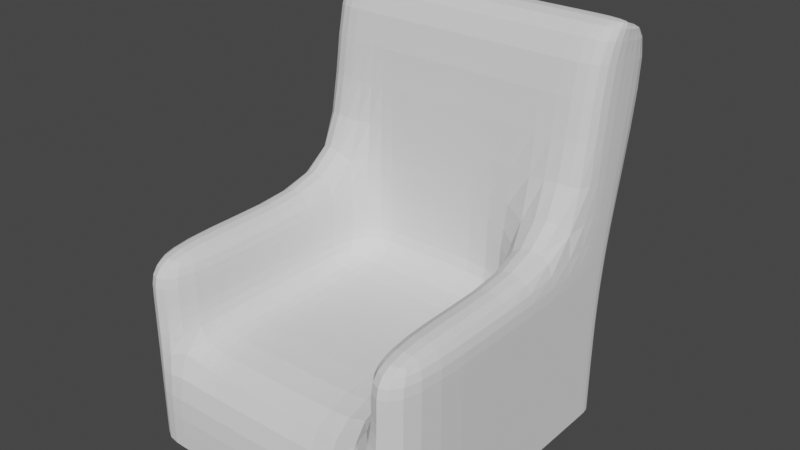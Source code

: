 # Source: couch.blend  (saved by Blender 2.93.21; exported with 4.5.12 LTS)
import bpy
from mathutils import Matrix  # noqa: F401  (used for matrix-valued properties, if any)

bpy.ops.wm.read_factory_settings(use_empty=True)
scene = bpy.context.scene
scene.name = 'Scene'

# ---- collections
col_collection = bpy.data.collections.new('Collection'); scene.collection.children.link(col_collection)

# ---- world
world_world = bpy.data.worlds.new('World'); scene.world = world_world
world_world.use_nodes = True; world_world.node_tree.nodes.clear()
_N = world_world.node_tree.nodes; _L = world_world.node_tree.links
n0 = _N.new('ShaderNodeOutputWorld'); n0.name = 'World Output'; n0.location = (300, 300)
n1 = _N.new('ShaderNodeBackground'); n1.name = 'Background'; n1.location = (10, 300)
n1.inputs[0].default_value = (0.05088, 0.05088, 0.05088, 1.0)
_L.new(n1.outputs[0], n0.inputs[0])
n0.is_active_output = True
world_world.color = (0.05088, 0.05088, 0.05088)
world_world.use_sun_shadow = False
world_world.sun_shadow_jitter_overblur = 0.0

# ---- meshes
me_plane = bpy.data.meshes.new('Plane')
me_plane.from_pydata([(-1.0, -1.0, 0.0), (1.0, -1.0, 0.0), (-1.0, 1.0, 0.0), (1.0, 1.0, 0.0), (-1.0, -1.0, 0.0), (1.0, -1.0, 0.0), (-1.0, 1.0, 0.0), (1.0, 1.0, 0.0), (-1.0, -1.0, 0.0), (1.0, -1.0, 0.0), (-1.0, 1.0, 0.0), (1.0, 1.0, 0.0), (-1.0, -1.0, 0.6922), (1.0, -1.0, 0.6922), (-1.0, 1.007, 0.6955), (1.0, 1.007, 0.6955), (-1.0, 0.68, 0.0), (1.0, 0.68, 0.0), (-1.0, 0.68, 0.0), (1.0, 0.68, 0.0), (-1.0, 0.68, 0.0), (1.0, 0.68, 0.0), (-1.0, 0.68, 0.6922), (1.0, 0.68, 0.6922), (-0.7061, -1.0, 0.0), (0.6954, -1.0, 0.0), (0.6954, 1.0, 0.0), (-0.7061, 1.0, 0.0), (-0.7061, -1.0, 0.0), (0.6954, -1.0, 0.0), (0.6954, 1.0, 0.0), (-0.7061, 1.0, 0.0), (-0.7061, -1.0, 0.0), (0.6954, -1.0, 0.0), (0.6954, 1.0, 0.0), (-0.7061, 1.0, 0.0), (-0.7061, -1.0, 0.6922), (0.6954, -1.0, 0.6922), (0.6954, 1.007, 0.6955), (-0.7061, 1.007, 0.6955), (0.6954, 0.68, 0.6922), (-0.7061, 0.68, 0.6922), (-0.7061, 0.68, 0.0), (0.6954, 0.68, 0.0), (-1.0, 0.68, 1.267), (-1.0, -1.0, 1.267), (0.6954, -1.0, 1.267), (1.0, -1.0, 1.267), (1.0, 0.68, 1.267), (1.0, 1.095, 1.27), (-0.7061, 1.095, 1.27), (-1.0, 1.095, 1.27), (-0.7061, 0.68, 1.267), (-0.7061, -1.0, 1.267), (0.6954, 1.095, 1.27), (0.6954, 0.68, 1.267), (1.0, 0.68, 2.581), (1.0, 1.443, 2.48), (-0.7061, 1.443, 2.48), (-1.0, 1.443, 2.48), (-1.0, 0.68, 2.581), (-0.7061, 0.68, 2.581), (0.6954, 1.443, 2.48), (0.6954, 0.68, 2.581), (1.049, 1.043, 2.576), (0.9659, 1.047, 2.499), (-0.7402, 1.047, 2.499), (-1.034, 1.047, 2.499), (-0.9508, 1.043, 2.576), (-0.6569, 1.043, 2.576), (0.6613, 1.047, 2.499), (0.7447, 1.043, 2.576), (-0.005342, -1.0, 0.0), (-0.005342, 1.0, 0.0), (-0.005342, -1.0, 0.0), (-0.005342, 1.0, 0.0), (-0.005342, -1.0, 0.0), (-0.005342, 1.0, 0.0), (-0.005342, -1.0, 0.6922), (-0.005342, 1.007, 0.6955), (-0.005342, 0.68, 0.6922), (-0.005342, 0.68, 0.0), (-0.005342, 1.095, 1.27), (-0.005342, 0.68, 1.267), (-0.005342, 1.443, 2.48), (-0.005342, 0.68, 2.581), (-0.03942, 1.047, 2.499), (0.0439, 1.043, 2.576), (1.0, 0.84, 0.0), (1.0, 0.84, 0.0), (1.0, 0.84, 0.0), (1.0, 0.8433, 0.6938), (-1.0, 0.84, 0.0), (-1.0, 0.84, 0.0), (-1.0, 0.84, 0.0), (-1.0, 0.8433, 0.6938), (-0.7061, 0.84, 0.0), (0.6954, 0.84, 0.0), (1.0, 0.8875, 1.269), (-1.0, 0.8875, 1.269), (1.0, 1.061, 2.53), (-1.0, 1.061, 2.53), (1.0, 1.061, 2.53), (-1.0, 1.061, 2.53), (-0.7061, 1.061, 2.53), (0.6954, 1.061, 2.53), (-0.005342, 1.061, 2.53), (-0.005342, 0.84, 0.0), (-0.7061, 1.054, 1.001), (-1.0, 1.054, 1.001), (0.6954, 0.68, 0.9982), (0.6954, -1.0, 0.9982), (-1.0, -1.0, 0.9982), (-1.0, 0.68, 0.9982), (-0.7061, 0.68, 0.9982), (0.6954, 1.054, 1.001), (1.0, 1.054, 1.001), (1.0, -1.0, 0.9982), (1.0, 0.68, 0.9982), (-0.7061, -1.0, 0.9982), (-0.005342, 1.054, 1.001), (-0.005342, 0.68, 0.9982), (1.0, 0.8668, 0.9998), (-1.0, 0.8668, 0.9998), (-1.0, -0.2923, 0.0), (-1.0, -0.2923, 0.0), (-1.0, -0.2923, 0.0), (-1.0, -0.2923, 0.6922), (1.0, -0.2923, 0.0), (1.0, -0.2923, 0.0), (1.0, -0.2923, 0.0), (1.0, -0.2923, 0.6922), (-0.7061, -0.2923, 0.0), (0.6954, -0.2923, 0.0), (-0.7061, -0.2923, 0.6922), (0.6954, -0.2923, 0.6922), (-1.0, -0.2923, 1.267), (1.0, -0.2923, 1.267), (-0.7061, -0.2923, 1.267), (0.6954, -0.2923, 1.267), (-0.005342, -0.2923, 0.6922), (-0.005342, -0.2923, 0.0), (-0.7061, -0.2923, 0.9982), (1.0, -0.2923, 0.9982), (0.6954, -0.2923, 0.9982), (-1.0, -0.2923, 0.9982), (-0.3557, 1.0, 0.0), (-0.3557, 1.0, 0.0), (-0.3557, 1.0, 0.0), (-0.3557, 1.007, 0.6955), (-0.3557, 0.68, 0.6922), (-0.3557, 1.095, 1.27), (-0.3557, 0.68, 1.267), (-0.3557, 1.443, 2.48), (-0.3557, 0.68, 2.581), (-0.3898, 1.047, 2.499), (-0.3065, 1.043, 2.576), (-0.3557, -1.0, 0.0), (-0.3557, -1.0, 0.0), (-0.3557, -1.0, 0.0), (-0.3557, -1.0, 0.6922), (-0.3557, 0.68, 0.0), (-0.3557, 0.84, 0.0), (-0.3557, 1.061, 2.53), (-0.3557, 0.68, 0.9982), (-0.3557, 1.054, 1.001), (-0.3557, -0.2923, 0.0), (-0.3557, -0.2923, 0.6922)], [], [(97, 26, 3, 88), (31, 6, 10, 35), (124, 0, 4, 125), (27, 2, 6, 31), (25, 1, 5, 29), (88, 3, 7, 89), (90, 11, 15, 91), (29, 5, 9, 33), (89, 7, 11, 90), (125, 4, 8, 126), (123, 113, 44, 99), (126, 8, 12, 127), (35, 10, 14, 39), (33, 9, 13, 37), (94, 20, 22, 95), (121, 110, 55, 83), (93, 18, 20, 94), (129, 19, 21, 130), (130, 21, 23, 131), (128, 17, 19, 129), (92, 16, 18, 93), (133, 43, 17, 128), (124, 16, 42, 132), (141, 81, 43, 133), (145, 112, 45, 136), (140, 135, 40, 80), (8, 32, 36, 12), (76, 33, 37, 78), (11, 34, 38, 15), (148, 35, 39, 149), (108, 109, 51, 50), (144, 111, 46, 139), (4, 28, 32, 8), (74, 29, 33, 76), (0, 24, 28, 4), (72, 25, 29, 74), (3, 26, 30, 7), (146, 27, 31, 147), (7, 30, 34, 11), (147, 31, 35, 148), (92, 2, 27, 96), (107, 73, 26, 97), (44, 52, 61, 60), (139, 137, 48, 55), (136, 138, 52, 44), (49, 54, 62, 57), (55, 48, 56, 63), (116, 115, 54, 49), (111, 117, 47, 46), (143, 118, 48, 137), (165, 108, 50, 151), (142, 114, 52, 138), (112, 119, 53, 45), (122, 116, 49, 98), (101, 60, 68, 103), (57, 62, 70, 65), (63, 56, 64, 71), (99, 44, 60, 101), (98, 49, 57, 100), (83, 55, 63, 85), (151, 50, 58, 153), (50, 51, 59, 58), (105, 102, 65, 70), (103, 104, 66, 67), (106, 105, 70, 86), (100, 57, 65, 102), (85, 63, 71, 87), (153, 58, 66, 155), (60, 61, 69, 68), (58, 59, 67, 66), (62, 84, 86, 70), (154, 85, 87, 156), (163, 106, 86, 155), (54, 82, 84, 62), (152, 83, 85, 154), (115, 120, 82, 54), (162, 146, 73, 107), (30, 75, 77, 34), (26, 73, 75, 30), (157, 72, 74, 158), (158, 74, 76, 159), (34, 77, 79, 38), (159, 76, 78, 160), (167, 140, 80, 150), (166, 161, 81, 141), (164, 121, 83, 152), (161, 162, 107, 81), (156, 87, 106, 163), (56, 100, 102, 64), (87, 71, 105, 106), (68, 69, 104, 103), (71, 64, 102, 105), (48, 98, 100, 56), (51, 99, 101, 59), (59, 101, 103, 67), (118, 122, 98, 48), (81, 107, 97, 43), (16, 92, 96, 42), (2, 92, 93, 6), (6, 93, 94, 10), (10, 94, 95, 14), (109, 123, 99, 51), (19, 89, 90, 21), (21, 90, 91, 23), (17, 88, 89, 19), (43, 97, 88, 17), (14, 95, 123, 109), (23, 91, 122, 118), (150, 80, 121, 164), (38, 79, 120, 115), (91, 15, 116, 122), (12, 36, 119, 112), (134, 41, 114, 142), (149, 39, 108, 165), (131, 23, 118, 143), (37, 13, 117, 111), (15, 38, 115, 116), (135, 37, 111, 144), (39, 14, 109, 108), (127, 12, 112, 145), (80, 40, 110, 121), (95, 22, 113, 123), (22, 127, 145, 113), (40, 135, 144, 110), (13, 131, 143, 117), (36, 134, 142, 119), (157, 166, 141, 72), (160, 78, 140, 167), (119, 142, 138, 53), (117, 143, 137, 47), (45, 53, 138, 136), (46, 47, 137, 139), (110, 144, 139, 55), (78, 37, 135, 140), (113, 145, 136, 44), (72, 141, 133, 25), (0, 124, 132, 24), (25, 133, 128, 1), (1, 128, 129, 5), (9, 130, 131, 13), (5, 129, 130, 9), (20, 126, 127, 22), (18, 125, 126, 20), (16, 124, 125, 18), (36, 160, 167, 134), (24, 132, 166, 157), (79, 149, 165, 120), (41, 150, 164, 114), (69, 156, 163, 104), (42, 96, 162, 161), (114, 164, 152, 52), (132, 42, 161, 166), (134, 167, 150, 41), (32, 159, 160, 36), (28, 158, 159, 32), (24, 157, 158, 28), (96, 27, 146, 162), (52, 152, 154, 61), (104, 163, 155, 66), (61, 154, 156, 69), (84, 153, 155, 86), (82, 151, 153, 84), (120, 165, 151, 82), (75, 147, 148, 77), (73, 146, 147, 75), (77, 148, 149, 79)])
_uv = me_plane.uv_layers.new(name='UVMap')
_uv.uv.foreach_set('vector', [0.664, 0.92, 0.664, 1.0, 1.0, 1.0, 1.0, 0.92, 0.3307, 1.0, 0.0, 1.0, 0.0, 1.0, 0.3307, 1.0, 0.0, 0.3539, 0.0, 0.0, 0.0, 0.0, 0.0, 0.3539, 0.3307, 1.0, 0.0, 1.0, 0.0, 1.0, 0.3307, 1.0, 0.664, 0.0, 1.0, 0.0, 1.0, 0.0, 0.664, 0.0, 1.0, 0.92, 1.0, 1.0, 1.0, 1.0, 1.0, 0.92, 1.0, 0.92, 1.0, 1.0, 1.0, 1.0, 1.0, 0.92, 0.664, 0.0, 1.0, 0.0, 1.0, 0.0, 0.664, 0.0, 1.0, 0.92, 1.0, 1.0, 1.0, 1.0, 1.0, 0.92, 0.0, 0.3539, 0.0, 0.0, 0.0, 0.0, 0.0, 0.3539, 0.0, 0.92, 0.0, 0.84, 0.0, 0.84, 0.0, 0.92, 0.0, 0.3539, 0.0, 0.0, 0.0, 0.0, 0.0, 0.3539, 0.3307, 1.0, 0.0, 1.0, 0.0, 1.0, 0.3307, 1.0, 0.664, 0.0, 1.0, 0.0, 1.0, 0.0, 0.664, 0.0, 0.0, 0.92, 0.0, 0.84, 0.0, 0.84, 0.0, 0.92, 0.4973, 0.84, 0.664, 0.84, 0.664, 0.84, 0.4973, 0.84, 0.0, 0.92, 0.0, 0.84, 0.0, 0.84, 0.0, 0.92, 1.0, 0.3539, 1.0, 0.84, 1.0, 0.84, 1.0, 0.3539, 1.0, 0.3539, 1.0, 0.84, 1.0, 0.84, 1.0, 0.3539, 1.0, 0.3539, 1.0, 0.84, 1.0, 0.84, 1.0, 0.3539, 0.0, 0.92, 0.0, 0.84, 0.0, 0.84, 0.0, 0.92, 0.664, 0.3539, 0.664, 0.84, 1.0, 0.84, 1.0, 0.3539, 0.0, 0.3539, 0.0, 0.84, 0.3307, 0.84, 0.3307, 0.3539, 0.4973, 0.3539, 0.4973, 0.84, 0.664, 0.84, 0.664, 0.3539, 0.0, 0.3539, 0.0, 0.0, 0.0, 0.0, 0.0, 0.3539, 0.4973, 0.3539, 0.664, 0.3539, 0.664, 0.84, 0.4973, 0.84, 0.0, 0.0, 0.3307, 0.0, 0.3307, 0.0, 0.0, 0.0, 0.4973, 0.0, 0.664, 0.0, 0.664, 0.0, 0.4973, 0.0, 1.0, 1.0, 0.664, 1.0, 0.664, 1.0, 1.0, 1.0, 0.414, 1.0, 0.3307, 1.0, 0.3307, 1.0, 0.414, 1.0, 0.3307, 1.0, 0.0, 1.0, 0.0, 1.0, 0.3307, 1.0, 0.664, 0.3539, 0.664, 0.0, 0.664, 0.0, 0.664, 0.3539, 0.0, 0.0, 0.3307, 0.0, 0.3307, 0.0, 0.0, 0.0, 0.4973, 0.0, 0.664, 0.0, 0.664, 0.0, 0.4973, 0.0, 0.0, 0.0, 0.3307, 0.0, 0.3307, 0.0, 0.0, 0.0, 0.4973, 0.0, 0.664, 0.0, 0.664, 0.0, 0.4973, 0.0, 1.0, 1.0, 0.664, 1.0, 0.664, 1.0, 1.0, 1.0, 0.414, 1.0, 0.3307, 1.0, 0.3307, 1.0, 0.414, 1.0, 1.0, 1.0, 0.664, 1.0, 0.664, 1.0, 1.0, 1.0, 0.414, 1.0, 0.3307, 1.0, 0.3307, 1.0, 0.414, 1.0, 0.0, 0.92, 0.0, 1.0, 0.3307, 1.0, 0.3307, 0.92, 0.4973, 0.92, 0.4973, 1.0, 0.664, 1.0, 0.664, 0.92, 0.0, 0.84, 0.3307, 0.84, 0.3307, 0.84, 0.0, 0.84, 0.664, 0.3539, 1.0, 0.3539, 1.0, 0.84, 0.664, 0.84, 0.0, 0.3539, 0.3307, 0.3539, 0.3307, 0.84, 0.0, 0.84, 1.0, 1.0, 0.664, 1.0, 0.664, 1.0, 1.0, 1.0, 0.664, 0.84, 1.0, 0.84, 1.0, 0.84, 0.664, 0.84, 1.0, 1.0, 0.664, 1.0, 0.664, 1.0, 1.0, 1.0, 0.664, 0.0, 1.0, 0.0, 1.0, 0.0, 0.664, 0.0, 1.0, 0.3539, 1.0, 0.84, 1.0, 0.84, 1.0, 0.3539, 0.414, 1.0, 0.3307, 1.0, 0.3307, 1.0, 0.414, 1.0, 0.3307, 0.3539, 0.3307, 0.84, 0.3307, 0.84, 0.3307, 0.3539, 0.0, 0.0, 0.3307, 0.0, 0.3307, 0.0, 0.0, 0.0, 1.0, 0.92, 1.0, 1.0, 1.0, 1.0, 1.0, 0.92, 0.0, 0.92, 0.0, 0.84, 0.0, 0.84, 0.0, 0.92, 1.0, 1.0, 0.664, 1.0, 0.664, 1.0, 1.0, 1.0, 0.664, 0.84, 1.0, 0.84, 1.0, 0.84, 0.664, 0.84, 0.0, 0.92, 0.0, 0.84, 0.0, 0.84, 0.0, 0.92, 1.0, 0.92, 1.0, 1.0, 1.0, 1.0, 1.0, 0.92, 0.4973, 0.84, 0.664, 0.84, 0.664, 0.84, 0.4973, 0.84, 0.414, 1.0, 0.3307, 1.0, 0.3307, 1.0, 0.414, 1.0, 0.3307, 1.0, 0.0, 1.0, 0.0, 1.0, 0.3307, 1.0, 0.664, 0.92, 1.0, 0.92, 1.0, 1.0, 0.664, 1.0, 0.0, 0.92, 0.3307, 0.92, 0.3307, 1.0, 0.0, 1.0, 0.4973, 0.92, 0.664, 0.92, 0.664, 1.0, 0.4973, 1.0, 1.0, 0.92, 1.0, 1.0, 1.0, 1.0, 1.0, 0.92, 0.4973, 0.84, 0.664, 0.84, 0.664, 0.84, 0.4973, 0.84, 0.414, 1.0, 0.3307, 1.0, 0.3307, 1.0, 0.414, 1.0, 0.0, 0.84, 0.3307, 0.84, 0.3307, 0.84, 0.0, 0.84, 0.3307, 1.0, 0.0, 1.0, 0.0, 1.0, 0.3307, 1.0, 0.664, 1.0, 0.4973, 1.0, 0.4973, 1.0, 0.664, 1.0, 0.414, 0.84, 0.4973, 0.84, 0.4973, 0.84, 0.414, 0.84, 0.414, 0.92, 0.4973, 0.92, 0.4973, 1.0, 0.414, 1.0, 0.664, 1.0, 0.4973, 1.0, 0.4973, 1.0, 0.664, 1.0, 0.414, 0.84, 0.4973, 0.84, 0.4973, 0.84, 0.414, 0.84, 0.664, 1.0, 0.4973, 1.0, 0.4973, 1.0, 0.664, 1.0, 0.414, 0.92, 0.414, 1.0, 0.4973, 1.0, 0.4973, 0.92, 0.664, 1.0, 0.4973, 1.0, 0.4973, 1.0, 0.664, 1.0, 0.664, 1.0, 0.4973, 1.0, 0.4973, 1.0, 0.664, 1.0, 0.414, 0.0, 0.4973, 0.0, 0.4973, 0.0, 0.414, 0.0, 0.414, 0.0, 0.4973, 0.0, 0.4973, 0.0, 0.414, 0.0, 0.664, 1.0, 0.4973, 1.0, 0.4973, 1.0, 0.664, 1.0, 0.414, 0.0, 0.4973, 0.0, 0.4973, 0.0, 0.414, 0.0, 0.414, 0.3539, 0.4973, 0.3539, 0.4973, 0.84, 0.414, 0.84, 0.414, 0.3539, 0.414, 0.84, 0.4973, 0.84, 0.4973, 0.3539, 0.414, 0.84, 0.4973, 0.84, 0.4973, 0.84, 0.414, 0.84, 0.414, 0.84, 0.414, 0.92, 0.4973, 0.92, 0.4973, 0.84, 0.414, 0.84, 0.4973, 0.84, 0.4973, 0.92, 0.414, 0.92, 1.0, 0.84, 1.0, 0.92, 1.0, 0.92, 1.0, 0.84, 0.4973, 0.84, 0.664, 0.84, 0.664, 0.92, 0.4973, 0.92, 0.0, 0.84, 0.3307, 0.84, 0.3307, 0.92, 0.0, 0.92, 0.664, 0.84, 1.0, 0.84, 1.0, 0.92, 0.664, 0.92, 1.0, 0.84, 1.0, 0.92, 1.0, 0.92, 1.0, 0.84, 0.0, 1.0, 0.0, 0.92, 0.0, 0.92, 0.0, 1.0, 0.0, 1.0, 0.0, 0.92, 0.0, 0.92, 0.0, 1.0, 1.0, 0.84, 1.0, 0.92, 1.0, 0.92, 1.0, 0.84, 0.4973, 0.84, 0.4973, 0.92, 0.664, 0.92, 0.664, 0.84, 0.0, 0.84, 0.0, 0.92, 0.3307, 0.92, 0.3307, 0.84, 0.0, 1.0, 0.0, 0.92, 0.0, 0.92, 0.0, 1.0, 0.0, 1.0, 0.0, 0.92, 0.0, 0.92, 0.0, 1.0, 0.0, 1.0, 0.0, 0.92, 0.0, 0.92, 0.0, 1.0, 0.0, 1.0, 0.0, 0.92, 0.0, 0.92, 0.0, 1.0, 1.0, 0.84, 1.0, 0.92, 1.0, 0.92, 1.0, 0.84, 1.0, 0.84, 1.0, 0.92, 1.0, 0.92, 1.0, 0.84, 1.0, 0.84, 1.0, 0.92, 1.0, 0.92, 1.0, 0.84, 0.664, 0.84, 0.664, 0.92, 1.0, 0.92, 1.0, 0.84, 0.0, 1.0, 0.0, 0.92, 0.0, 0.92, 0.0, 1.0, 1.0, 0.84, 1.0, 0.92, 1.0, 0.92, 1.0, 0.84, 0.414, 0.84, 0.4973, 0.84, 0.4973, 0.84, 0.414, 0.84, 0.664, 1.0, 0.4973, 1.0, 0.4973, 1.0, 0.664, 1.0, 1.0, 0.92, 1.0, 1.0, 1.0, 1.0, 1.0, 0.92, 0.0, 0.0, 0.3307, 0.0, 0.3307, 0.0, 0.0, 0.0, 0.3307, 0.3539, 0.3307, 0.84, 0.3307, 0.84, 0.3307, 0.3539, 0.414, 1.0, 0.3307, 1.0, 0.3307, 1.0, 0.414, 1.0, 1.0, 0.3539, 1.0, 0.84, 1.0, 0.84, 1.0, 0.3539, 0.664, 0.0, 1.0, 0.0, 1.0, 0.0, 0.664, 0.0, 1.0, 1.0, 0.664, 1.0, 0.664, 1.0, 1.0, 1.0, 0.664, 0.3539, 0.664, 0.0, 0.664, 0.0, 0.664, 0.3539, 0.3307, 1.0, 0.0, 1.0, 0.0, 1.0, 0.3307, 1.0, 0.0, 0.3539, 0.0, 0.0, 0.0, 0.0, 0.0, 0.3539, 0.4973, 0.84, 0.664, 0.84, 0.664, 0.84, 0.4973, 0.84, 0.0, 0.92, 0.0, 0.84, 0.0, 0.84, 0.0, 0.92, 0.0, 0.84, 0.0, 0.3539, 0.0, 0.3539, 0.0, 0.84, 0.664, 0.84, 0.664, 0.3539, 0.664, 0.3539, 0.664, 0.84, 1.0, 0.0, 1.0, 0.3539, 1.0, 0.3539, 1.0, 0.0, 0.3307, 0.0, 0.3307, 0.3539, 0.3307, 0.3539, 0.3307, 0.0, 0.414, 0.0, 0.414, 0.3539, 0.4973, 0.3539, 0.4973, 0.0, 0.414, 0.0, 0.4973, 0.0, 0.4973, 0.3539, 0.414, 0.3539, 0.3307, 0.0, 0.3307, 0.3539, 0.3307, 0.3539, 0.3307, 0.0, 1.0, 0.0, 1.0, 0.3539, 1.0, 0.3539, 1.0, 0.0, 0.0, 0.0, 0.3307, 0.0, 0.3307, 0.3539, 0.0, 0.3539, 0.664, 0.0, 1.0, 0.0, 1.0, 0.3539, 0.664, 0.3539, 0.664, 0.84, 0.664, 0.3539, 0.664, 0.3539, 0.664, 0.84, 0.4973, 0.0, 0.664, 0.0, 0.664, 0.3539, 0.4973, 0.3539, 0.0, 0.84, 0.0, 0.3539, 0.0, 0.3539, 0.0, 0.84, 0.4973, 0.0, 0.4973, 0.3539, 0.664, 0.3539, 0.664, 0.0, 0.0, 0.0, 0.0, 0.3539, 0.3307, 0.3539, 0.3307, 0.0, 0.664, 0.0, 0.664, 0.3539, 1.0, 0.3539, 1.0, 0.0, 1.0, 0.0, 1.0, 0.3539, 1.0, 0.3539, 1.0, 0.0, 1.0, 0.0, 1.0, 0.3539, 1.0, 0.3539, 1.0, 0.0, 1.0, 0.0, 1.0, 0.3539, 1.0, 0.3539, 1.0, 0.0, 0.0, 0.84, 0.0, 0.3539, 0.0, 0.3539, 0.0, 0.84, 0.0, 0.84, 0.0, 0.3539, 0.0, 0.3539, 0.0, 0.84, 0.0, 0.84, 0.0, 0.3539, 0.0, 0.3539, 0.0, 0.84, 0.3307, 0.0, 0.414, 0.0, 0.414, 0.3539, 0.3307, 0.3539, 0.3307, 0.0, 0.3307, 0.3539, 0.414, 0.3539, 0.414, 0.0, 0.4973, 1.0, 0.414, 1.0, 0.414, 1.0, 0.4973, 1.0, 0.3307, 0.84, 0.414, 0.84, 0.414, 0.84, 0.3307, 0.84, 0.3307, 0.84, 0.414, 0.84, 0.414, 0.92, 0.3307, 0.92, 0.3307, 0.84, 0.3307, 0.92, 0.414, 0.92, 0.414, 0.84, 0.3307, 0.84, 0.414, 0.84, 0.414, 0.84, 0.3307, 0.84, 0.3307, 0.3539, 0.3307, 0.84, 0.414, 0.84, 0.414, 0.3539, 0.3307, 0.3539, 0.414, 0.3539, 0.414, 0.84, 0.3307, 0.84, 0.3307, 0.0, 0.414, 0.0, 0.414, 0.0, 0.3307, 0.0, 0.3307, 0.0, 0.414, 0.0, 0.414, 0.0, 0.3307, 0.0, 0.3307, 0.0, 0.414, 0.0, 0.414, 0.0, 0.3307, 0.0, 0.3307, 0.92, 0.3307, 1.0, 0.414, 1.0, 0.414, 0.92, 0.3307, 0.84, 0.414, 0.84, 0.414, 0.84, 0.3307, 0.84, 0.3307, 0.92, 0.414, 0.92, 0.414, 1.0, 0.3307, 1.0, 0.3307, 0.84, 0.414, 0.84, 0.414, 0.84, 0.3307, 0.84, 0.4973, 1.0, 0.414, 1.0, 0.414, 1.0, 0.4973, 1.0, 0.4973, 1.0, 0.414, 1.0, 0.414, 1.0, 0.4973, 1.0, 0.4973, 1.0, 0.414, 1.0, 0.414, 1.0, 0.4973, 1.0, 0.4973, 1.0, 0.414, 1.0, 0.414, 1.0, 0.4973, 1.0, 0.4973, 1.0, 0.414, 1.0, 0.414, 1.0, 0.4973, 1.0, 0.4973, 1.0, 0.414, 1.0, 0.414, 1.0, 0.4973, 1.0])
me_plane.use_remesh_fix_poles = True
me_plane.use_remesh_preserve_attributes = False
me_plane.update()

# ---- objects
ob_plane = bpy.data.objects.new('Plane', me_plane)

# ---- transforms, parenting, visibility, modifiers, constraints
ob_plane.location = (0.0, 0.0, 0.5471)
_m = ob_plane.modifiers.new('Subdivision', 'SUBSURF')

# ---- collection membership
col_collection.objects.link(ob_plane)

# ---- scene / render settings (as saved in the file)
scene.frame_start = 1; scene.frame_end = 250; scene.frame_set(0)
scene.render.engine = 'BLENDER_EEVEE_NEXT'
scene.cycles.use_denoising = False
scene.cycles.samples = 128
scene.cycles.sampling_pattern = 'TABULATED_SOBOL'
scene.cycles.use_adaptive_sampling = False
scene.cycles.use_light_tree = False
scene.view_settings.view_transform = 'Filmic'
bpy.context.view_layer.update()

# ---- added for rendering (the .blend has no active camera and no usable light): camera, sun
cam_auto = bpy.data.cameras.new('AutoCamera')
cam_auto.lens = 50.0
cam_auto.sensor_width = 36.0
cam_auto.clip_end = 1000.0
ob_auto_camera = bpy.data.objects.new('AutoCamera', cam_auto)
scene.collection.objects.link(ob_auto_camera)
ob_auto_camera.location = (3.81897, -4.35232, 4.88681)
ob_auto_camera.rotation_euler = (1.09748, -7.21219e-08, 0.694738)
scene.camera = ob_auto_camera
light_auto_sun = bpy.data.lights.new('AutoSun', 'SUN')
light_auto_sun.energy = 3.0
light_auto_sun.angle = 0.0523599
ob_auto_sun = bpy.data.objects.new('AutoSun', light_auto_sun)
scene.collection.objects.link(ob_auto_sun)
ob_auto_sun.rotation_euler = (0.872665, 0.174533, 0.523599)
bpy.context.view_layer.update()
